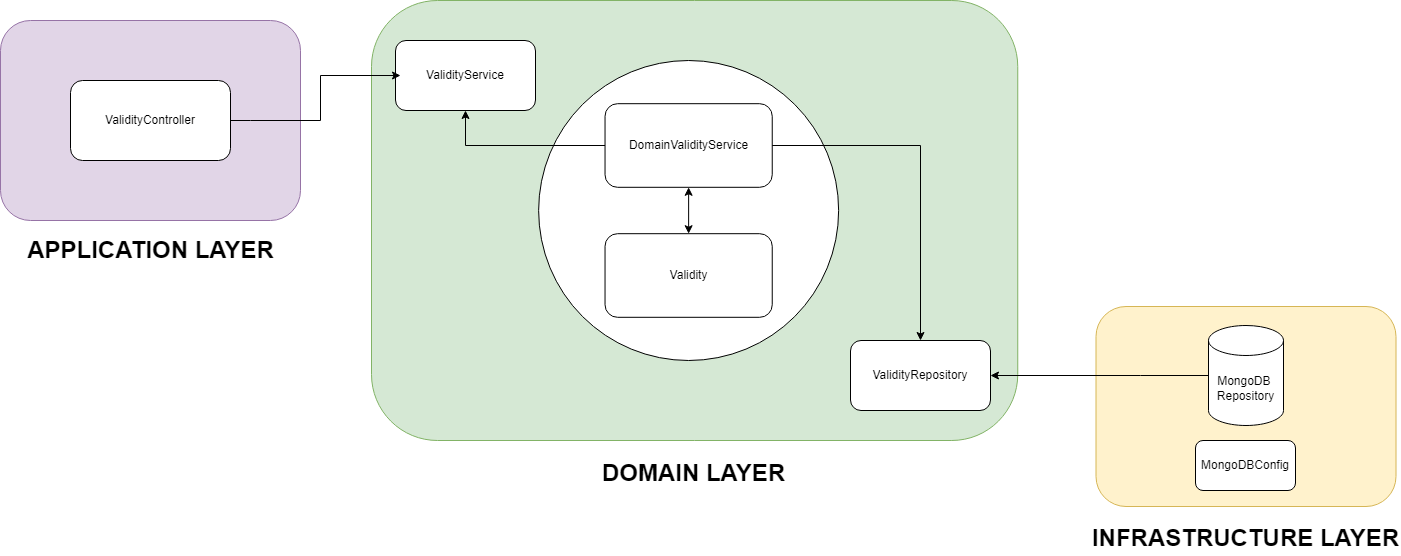

The diagram above was exported from draw.io. Its source (the exported page's mxGraphModel, read from the mxfile embedded in the PNG):
<mxGraphModel dx="1422" dy="702" grid="1" gridSize="10" guides="1" tooltips="1" connect="1" arrows="1" fold="1" page="1" pageScale="1" pageWidth="850" pageHeight="1100" math="0" shadow="0">
  <root>
    <mxCell id="0" />
    <mxCell id="1" parent="0" />
    <mxCell id="-24q3lmc1h2MfydoFQJa-3" value="" style="rounded=1;whiteSpace=wrap;html=1;fillColor=#fff2cc;strokeColor=#d6b656;" vertex="1" parent="1">
      <mxGeometry x="1125.5" y="346" width="300" height="200" as="geometry" />
    </mxCell>
    <mxCell id="-24q3lmc1h2MfydoFQJa-4" value="" style="rounded=1;whiteSpace=wrap;html=1;fillColor=#d5e8d4;strokeColor=#82b366;" vertex="1" parent="1">
      <mxGeometry x="401.01" y="40" width="646.25" height="440" as="geometry" />
    </mxCell>
    <mxCell id="-24q3lmc1h2MfydoFQJa-5" value="" style="rounded=1;whiteSpace=wrap;html=1;fillColor=#e1d5e7;strokeColor=#9673a6;" vertex="1" parent="1">
      <mxGeometry x="30" y="60" width="300" height="200" as="geometry" />
    </mxCell>
    <mxCell id="-24q3lmc1h2MfydoFQJa-6" value="MongoDB &lt;br&gt;Repository" style="shape=cylinder3;whiteSpace=wrap;html=1;boundedLbl=1;backgroundOutline=1;size=15;" vertex="1" parent="1">
      <mxGeometry x="1238" y="365" width="75" height="100" as="geometry" />
    </mxCell>
    <mxCell id="-24q3lmc1h2MfydoFQJa-7" value="MongoDBConfig" style="rounded=1;whiteSpace=wrap;html=1;" vertex="1" parent="1">
      <mxGeometry x="1225" y="480" width="100" height="50" as="geometry" />
    </mxCell>
    <mxCell id="-24q3lmc1h2MfydoFQJa-8" value="ValidityRepository" style="rounded=1;whiteSpace=wrap;html=1;" vertex="1" parent="1">
      <mxGeometry x="880" y="380" width="140" height="70" as="geometry" />
    </mxCell>
    <mxCell id="-24q3lmc1h2MfydoFQJa-9" value="" style="ellipse;whiteSpace=wrap;html=1;aspect=fixed;" vertex="1" parent="1">
      <mxGeometry x="568.14" y="100" width="300" height="300" as="geometry" />
    </mxCell>
    <mxCell id="-24q3lmc1h2MfydoFQJa-10" value="Validity" style="rounded=1;whiteSpace=wrap;html=1;" vertex="1" parent="1">
      <mxGeometry x="634.54" y="273.2" width="167.2" height="83.61" as="geometry" />
    </mxCell>
    <mxCell id="-24q3lmc1h2MfydoFQJa-11" value="DomainValidityService" style="rounded=1;whiteSpace=wrap;html=1;" vertex="1" parent="1">
      <mxGeometry x="634.54" y="143.20000000000002" width="167.2" height="83.61" as="geometry" />
    </mxCell>
    <mxCell id="-24q3lmc1h2MfydoFQJa-17" value="ValidityController" style="rounded=1;whiteSpace=wrap;html=1;" vertex="1" parent="1">
      <mxGeometry x="100" y="120" width="160" height="80" as="geometry" />
    </mxCell>
    <mxCell id="-24q3lmc1h2MfydoFQJa-18" value="ValidityService" style="rounded=1;whiteSpace=wrap;html=1;" vertex="1" parent="1">
      <mxGeometry x="425" y="80" width="140" height="70" as="geometry" />
    </mxCell>
    <mxCell id="-24q3lmc1h2MfydoFQJa-20" value="" style="endArrow=classic;html=1;rounded=0;exitX=1;exitY=0.5;exitDx=0;exitDy=0;" edge="1" parent="1" source="-24q3lmc1h2MfydoFQJa-17">
      <mxGeometry width="50" height="50" relative="1" as="geometry">
        <mxPoint x="250" y="210" as="sourcePoint" />
        <mxPoint x="430" y="115" as="targetPoint" />
        <Array as="points">
          <mxPoint x="280" y="160" />
          <mxPoint x="350" y="160" />
          <mxPoint x="350" y="115" />
        </Array>
      </mxGeometry>
    </mxCell>
    <mxCell id="-24q3lmc1h2MfydoFQJa-22" value="" style="endArrow=classic;startArrow=classic;html=1;rounded=0;exitX=0.5;exitY=0;exitDx=0;exitDy=0;" edge="1" parent="1" source="-24q3lmc1h2MfydoFQJa-10" target="-24q3lmc1h2MfydoFQJa-11">
      <mxGeometry width="50" height="50" relative="1" as="geometry">
        <mxPoint x="718.135" y="259.28932188134524" as="sourcePoint" />
        <mxPoint x="720" y="230" as="targetPoint" />
      </mxGeometry>
    </mxCell>
    <mxCell id="-24q3lmc1h2MfydoFQJa-25" value="" style="endArrow=classic;html=1;rounded=0;exitX=0;exitY=0.5;exitDx=0;exitDy=0;entryX=0.5;entryY=1;entryDx=0;entryDy=0;" edge="1" parent="1" source="-24q3lmc1h2MfydoFQJa-11" target="-24q3lmc1h2MfydoFQJa-18">
      <mxGeometry width="50" height="50" relative="1" as="geometry">
        <mxPoint x="690" y="320" as="sourcePoint" />
        <mxPoint x="740" y="270" as="targetPoint" />
        <Array as="points">
          <mxPoint x="495" y="185" />
        </Array>
      </mxGeometry>
    </mxCell>
    <mxCell id="-24q3lmc1h2MfydoFQJa-26" value="" style="endArrow=classic;html=1;rounded=0;exitX=1;exitY=0.5;exitDx=0;exitDy=0;" edge="1" parent="1" source="-24q3lmc1h2MfydoFQJa-11" target="-24q3lmc1h2MfydoFQJa-8">
      <mxGeometry width="50" height="50" relative="1" as="geometry">
        <mxPoint x="690" y="320" as="sourcePoint" />
        <mxPoint x="740" y="270" as="targetPoint" />
        <Array as="points">
          <mxPoint x="950" y="185" />
        </Array>
      </mxGeometry>
    </mxCell>
    <mxCell id="-24q3lmc1h2MfydoFQJa-27" value="" style="endArrow=classic;html=1;rounded=0;" edge="1" parent="1" source="-24q3lmc1h2MfydoFQJa-6" target="-24q3lmc1h2MfydoFQJa-8">
      <mxGeometry width="50" height="50" relative="1" as="geometry">
        <mxPoint x="690" y="310" as="sourcePoint" />
        <mxPoint x="740" y="260" as="targetPoint" />
        <Array as="points">
          <mxPoint x="1170" y="415" />
        </Array>
      </mxGeometry>
    </mxCell>
    <mxCell id="-24q3lmc1h2MfydoFQJa-28" value="APPLICATION LAYER" style="text;strokeColor=none;fillColor=none;html=1;fontSize=24;fontStyle=1;verticalAlign=middle;align=center;" vertex="1" parent="1">
      <mxGeometry x="130" y="273.2" width="100" height="33.2" as="geometry" />
    </mxCell>
    <mxCell id="-24q3lmc1h2MfydoFQJa-30" value="DOMAIN LAYER" style="text;strokeColor=none;fillColor=none;html=1;fontSize=24;fontStyle=1;verticalAlign=middle;align=center;" vertex="1" parent="1">
      <mxGeometry x="673.13" y="496.79999999999995" width="100" height="33.2" as="geometry" />
    </mxCell>
    <mxCell id="-24q3lmc1h2MfydoFQJa-31" value="INFRASTRUCTURE LAYER" style="text;strokeColor=none;fillColor=none;html=1;fontSize=24;fontStyle=1;verticalAlign=middle;align=center;" vertex="1" parent="1">
      <mxGeometry x="1120" y="561" width="310" height="33.2" as="geometry" />
    </mxCell>
  </root>
</mxGraphModel>